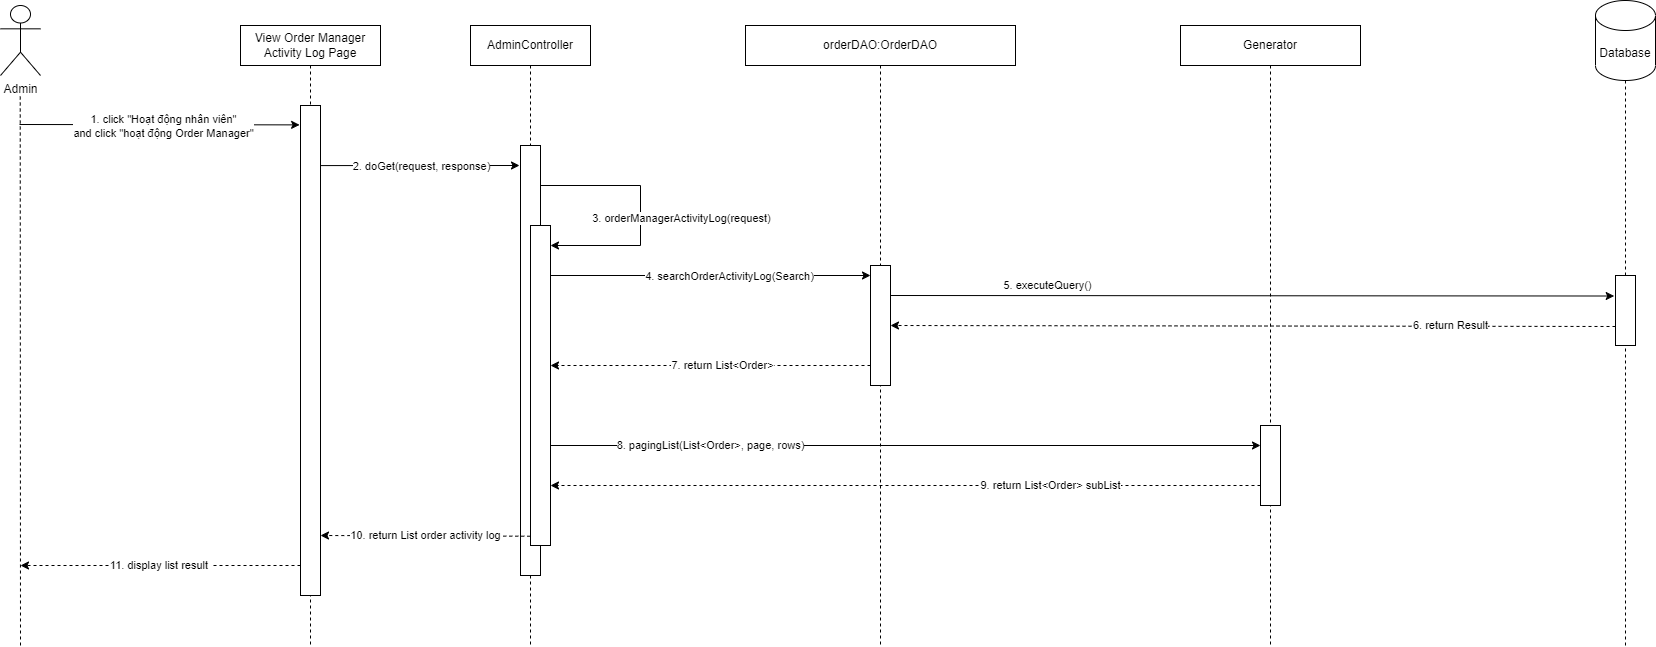

The diagram above was exported from draw.io. Its source (the exported page's mxGraphModel, read from the mxfile embedded in the PNG):
<mxGraphModel dx="1036" dy="606" grid="1" gridSize="10" guides="1" tooltips="1" connect="1" arrows="1" fold="1" page="1" pageScale="1" pageWidth="850" pageHeight="1100" math="0" shadow="0">
  <root>
    <mxCell id="0" />
    <mxCell id="1" parent="0" />
    <mxCell id="blRzjGdOvriiohquqsqD-1" value="orderDAO:OrderDAO" style="shape=umlLifeline;perimeter=lifelinePerimeter;whiteSpace=wrap;html=1;container=1;dropTarget=0;collapsible=0;recursiveResize=0;outlineConnect=0;portConstraint=eastwest;newEdgeStyle={&quot;curved&quot;:0,&quot;rounded&quot;:0};" parent="1" vertex="1">
      <mxGeometry x="1245" y="460" width="270" height="620" as="geometry" />
    </mxCell>
    <mxCell id="7hafV3GSP3RzsJZpvLI7-5" value="" style="endArrow=none;dashed=1;html=1;rounded=0;" parent="1" source="blRzjGdOvriiohquqsqD-7" target="7hafV3GSP3RzsJZpvLI7-6" edge="1">
      <mxGeometry width="50" height="50" relative="1" as="geometry">
        <mxPoint x="1660" y="1200" as="sourcePoint" />
        <mxPoint x="750" y="530" as="targetPoint" />
      </mxGeometry>
    </mxCell>
    <mxCell id="7hafV3GSP3RzsJZpvLI7-6" value="Database" style="shape=cylinder3;whiteSpace=wrap;html=1;boundedLbl=1;backgroundOutline=1;size=15;" parent="1" vertex="1">
      <mxGeometry x="2095" y="435" width="60" height="80" as="geometry" />
    </mxCell>
    <mxCell id="pOCr6q6vtAm0lsox3jmK-1" value="Admin" style="shape=umlActor;verticalLabelPosition=bottom;verticalAlign=top;html=1;" parent="1" vertex="1">
      <mxGeometry x="500" y="440" width="40" height="70" as="geometry" />
    </mxCell>
    <mxCell id="pOCr6q6vtAm0lsox3jmK-4" value="" style="endArrow=none;dashed=1;html=1;rounded=0;" parent="1" edge="1">
      <mxGeometry width="50" height="50" relative="1" as="geometry">
        <mxPoint x="520" y="1080" as="sourcePoint" />
        <mxPoint x="519.72" y="530" as="targetPoint" />
      </mxGeometry>
    </mxCell>
    <mxCell id="pOCr6q6vtAm0lsox3jmK-5" value="AdminController" style="shape=umlLifeline;perimeter=lifelinePerimeter;whiteSpace=wrap;html=1;container=1;dropTarget=0;collapsible=0;recursiveResize=0;outlineConnect=0;portConstraint=eastwest;newEdgeStyle={&quot;curved&quot;:0,&quot;rounded&quot;:0};" parent="1" vertex="1">
      <mxGeometry x="970" y="460" width="120" height="620" as="geometry" />
    </mxCell>
    <mxCell id="pOCr6q6vtAm0lsox3jmK-6" value="Generator" style="shape=umlLifeline;perimeter=lifelinePerimeter;whiteSpace=wrap;html=1;container=1;dropTarget=0;collapsible=0;recursiveResize=0;outlineConnect=0;portConstraint=eastwest;newEdgeStyle={&quot;curved&quot;:0,&quot;rounded&quot;:0};" parent="1" vertex="1">
      <mxGeometry x="1680" y="460" width="180" height="620" as="geometry" />
    </mxCell>
    <mxCell id="pOCr6q6vtAm0lsox3jmK-10" value="" style="endArrow=classic;html=1;rounded=0;entryX=-0.05;entryY=0.024;entryDx=0;entryDy=0;entryPerimeter=0;" parent="1" edge="1">
      <mxGeometry width="50" height="50" relative="1" as="geometry">
        <mxPoint x="820" y="600.08" as="sourcePoint" />
        <mxPoint x="1019" y="600.0000000000001" as="targetPoint" />
      </mxGeometry>
    </mxCell>
    <mxCell id="pOCr6q6vtAm0lsox3jmK-11" value="2. doGet(request, response)" style="edgeLabel;html=1;align=center;verticalAlign=middle;resizable=0;points=[];" parent="pOCr6q6vtAm0lsox3jmK-10" vertex="1" connectable="0">
      <mxGeometry x="0.0868" relative="1" as="geometry">
        <mxPoint x="-7" as="offset" />
      </mxGeometry>
    </mxCell>
    <mxCell id="pOCr6q6vtAm0lsox3jmK-13" value="" style="endArrow=classic;html=1;rounded=0;entryX=0.005;entryY=0.034;entryDx=0;entryDy=0;entryPerimeter=0;" parent="1" edge="1">
      <mxGeometry width="50" height="50" relative="1" as="geometry">
        <mxPoint x="519" y="559" as="sourcePoint" />
        <mxPoint x="799.1000000000001" y="559.3799999999999" as="targetPoint" />
      </mxGeometry>
    </mxCell>
    <mxCell id="pOCr6q6vtAm0lsox3jmK-40" value="1. click &quot;Hoạt động nhân viên&quot; &lt;br&gt;and click &quot;hoạt động Order Manager&quot;" style="edgeLabel;html=1;align=center;verticalAlign=middle;resizable=0;points=[];" parent="pOCr6q6vtAm0lsox3jmK-13" vertex="1" connectable="0">
      <mxGeometry x="-0.1582" y="2" relative="1" as="geometry">
        <mxPoint x="25" y="3" as="offset" />
      </mxGeometry>
    </mxCell>
    <mxCell id="pOCr6q6vtAm0lsox3jmK-12" value="" style="rounded=0;whiteSpace=wrap;html=1;" parent="1" vertex="1">
      <mxGeometry x="1020" y="580" width="20" height="430" as="geometry" />
    </mxCell>
    <mxCell id="pOCr6q6vtAm0lsox3jmK-15" value="" style="rounded=0;whiteSpace=wrap;html=1;" parent="1" vertex="1">
      <mxGeometry x="1370" y="700" width="20" height="120" as="geometry" />
    </mxCell>
    <mxCell id="pOCr6q6vtAm0lsox3jmK-16" value="&lt;span id=&quot;docs-internal-guid-dc2d509d-7fff-d388-6200-2b9743ca5b75&quot;&gt;&lt;/span&gt;View Order Manager Activity Log Page" style="shape=umlLifeline;perimeter=lifelinePerimeter;whiteSpace=wrap;html=1;container=1;dropTarget=0;collapsible=0;recursiveResize=0;outlineConnect=0;portConstraint=eastwest;newEdgeStyle={&quot;curved&quot;:0,&quot;rounded&quot;:0};" parent="1" vertex="1">
      <mxGeometry x="740" y="460" width="140" height="620" as="geometry" />
    </mxCell>
    <mxCell id="pOCr6q6vtAm0lsox3jmK-17" value="" style="rounded=0;whiteSpace=wrap;html=1;" parent="1" vertex="1">
      <mxGeometry x="800" y="540" width="20" height="490" as="geometry" />
    </mxCell>
    <mxCell id="pOCr6q6vtAm0lsox3jmK-20" value="" style="rounded=0;whiteSpace=wrap;html=1;" parent="1" vertex="1">
      <mxGeometry x="1030" y="660" width="20" height="320" as="geometry" />
    </mxCell>
    <mxCell id="pOCr6q6vtAm0lsox3jmK-21" value="" style="endArrow=classic;html=1;rounded=0;" parent="1" edge="1">
      <mxGeometry width="50" height="50" relative="1" as="geometry">
        <mxPoint x="1040" y="620" as="sourcePoint" />
        <mxPoint x="1050" y="680" as="targetPoint" />
        <Array as="points">
          <mxPoint x="1140" y="620" />
          <mxPoint x="1140" y="680" />
        </Array>
      </mxGeometry>
    </mxCell>
    <mxCell id="pOCr6q6vtAm0lsox3jmK-22" value="3. orderManagerActivityLog(request)" style="edgeLabel;html=1;align=center;verticalAlign=middle;resizable=0;points=[];" parent="pOCr6q6vtAm0lsox3jmK-21" vertex="1" connectable="0">
      <mxGeometry x="0.0868" relative="1" as="geometry">
        <mxPoint x="40" y="-4" as="offset" />
      </mxGeometry>
    </mxCell>
    <mxCell id="pOCr6q6vtAm0lsox3jmK-32" value="11. display list result&amp;nbsp;" style="endArrow=classic;html=1;rounded=0;dashed=1;exitX=0.005;exitY=0.82;exitDx=0;exitDy=0;exitPerimeter=0;" parent="1" edge="1">
      <mxGeometry width="50" height="50" relative="1" as="geometry">
        <mxPoint x="800" y="1000" as="sourcePoint" />
        <mxPoint x="520" y="1000" as="targetPoint" />
        <mxPoint as="offset" />
      </mxGeometry>
    </mxCell>
    <mxCell id="blRzjGdOvriiohquqsqD-10" value="7. return&amp;nbsp;List&amp;lt;Order&amp;gt;" style="endArrow=classic;html=1;rounded=0;dashed=1;exitX=-0.178;exitY=0.826;exitDx=0;exitDy=0;exitPerimeter=0;" parent="1" edge="1">
      <mxGeometry x="-0.075" width="50" height="50" relative="1" as="geometry">
        <mxPoint x="1370" y="800.0000000000002" as="sourcePoint" />
        <mxPoint x="1050" y="800" as="targetPoint" />
        <mxPoint as="offset" />
      </mxGeometry>
    </mxCell>
    <mxCell id="blRzjGdOvriiohquqsqD-12" value="" style="rounded=0;whiteSpace=wrap;html=1;" parent="1" vertex="1">
      <mxGeometry x="1760" y="860" width="20" height="80" as="geometry" />
    </mxCell>
    <mxCell id="blRzjGdOvriiohquqsqD-13" value="5. executeQuery()" style="endArrow=classic;html=1;rounded=0;entryX=-0.065;entryY=0.293;entryDx=0;entryDy=0;entryPerimeter=0;exitX=1;exitY=0.25;exitDx=0;exitDy=0;" parent="1" source="pOCr6q6vtAm0lsox3jmK-15" target="blRzjGdOvriiohquqsqD-7" edge="1">
      <mxGeometry x="-0.5653" y="10" width="50" height="50" relative="1" as="geometry">
        <mxPoint x="1400" y="731" as="sourcePoint" />
        <mxPoint x="2110" y="730" as="targetPoint" />
        <mxPoint as="offset" />
      </mxGeometry>
    </mxCell>
    <mxCell id="blRzjGdOvriiohquqsqD-14" value="6. return Result" style="endArrow=classic;html=1;rounded=0;dashed=1;exitX=0.012;exitY=0.85;exitDx=0;exitDy=0;exitPerimeter=0;entryX=1;entryY=0.5;entryDx=0;entryDy=0;" parent="1" target="pOCr6q6vtAm0lsox3jmK-15" edge="1">
      <mxGeometry x="-0.5448" y="-1" width="50" height="50" relative="1" as="geometry">
        <mxPoint x="2115" y="761" as="sourcePoint" />
        <mxPoint x="1400" y="761" as="targetPoint" />
        <mxPoint as="offset" />
      </mxGeometry>
    </mxCell>
    <mxCell id="blRzjGdOvriiohquqsqD-15" value="" style="endArrow=none;dashed=1;html=1;rounded=0;" parent="1" target="blRzjGdOvriiohquqsqD-7" edge="1">
      <mxGeometry width="50" height="50" relative="1" as="geometry">
        <mxPoint x="2125" y="1080" as="sourcePoint" />
        <mxPoint x="2440" y="590" as="targetPoint" />
      </mxGeometry>
    </mxCell>
    <mxCell id="blRzjGdOvriiohquqsqD-7" value="" style="rounded=0;whiteSpace=wrap;html=1;" parent="1" vertex="1">
      <mxGeometry x="2115" y="710" width="20" height="70" as="geometry" />
    </mxCell>
    <mxCell id="blRzjGdOvriiohquqsqD-28" value="10. return List order activity log" style="endArrow=classic;html=1;rounded=0;dashed=1;exitX=-0.01;exitY=0.971;exitDx=0;exitDy=0;exitPerimeter=0;" parent="1" source="pOCr6q6vtAm0lsox3jmK-20" edge="1">
      <mxGeometry width="50" height="50" relative="1" as="geometry">
        <mxPoint x="1020" y="970.46" as="sourcePoint" />
        <mxPoint x="820" y="970" as="targetPoint" />
        <mxPoint as="offset" />
      </mxGeometry>
    </mxCell>
    <mxCell id="cDN9xTiaiaY1l8FQXslb-1" value="4. searchOrderActivityLog(Search)" style="endArrow=classic;html=1;rounded=0;exitX=1;exitY=0.25;exitDx=0;exitDy=0;" parent="1" edge="1">
      <mxGeometry x="0.119" y="-1" width="50" height="50" relative="1" as="geometry">
        <mxPoint x="1050" y="710" as="sourcePoint" />
        <mxPoint x="1370" y="710" as="targetPoint" />
        <mxPoint as="offset" />
      </mxGeometry>
    </mxCell>
    <mxCell id="cDN9xTiaiaY1l8FQXslb-2" value="8. pagingList(List&amp;lt;Order&amp;gt;, page, rows)" style="endArrow=classic;html=1;rounded=0;entryX=0;entryY=0.25;entryDx=0;entryDy=0;" parent="1" target="blRzjGdOvriiohquqsqD-12" edge="1">
      <mxGeometry x="-0.5485" width="50" height="50" relative="1" as="geometry">
        <mxPoint x="1050" y="880" as="sourcePoint" />
        <mxPoint x="1370" y="870" as="targetPoint" />
        <mxPoint as="offset" />
      </mxGeometry>
    </mxCell>
    <mxCell id="cDN9xTiaiaY1l8FQXslb-3" value="9. return List&amp;lt;Order&amp;gt; subList" style="endArrow=classic;html=1;rounded=0;dashed=1;exitX=-0.178;exitY=0.826;exitDx=0;exitDy=0;exitPerimeter=0;" parent="1" edge="1">
      <mxGeometry x="-0.4085" width="50" height="50" relative="1" as="geometry">
        <mxPoint x="1760" y="920.0000000000002" as="sourcePoint" />
        <mxPoint x="1050" y="920" as="targetPoint" />
        <mxPoint as="offset" />
      </mxGeometry>
    </mxCell>
  </root>
</mxGraphModel>